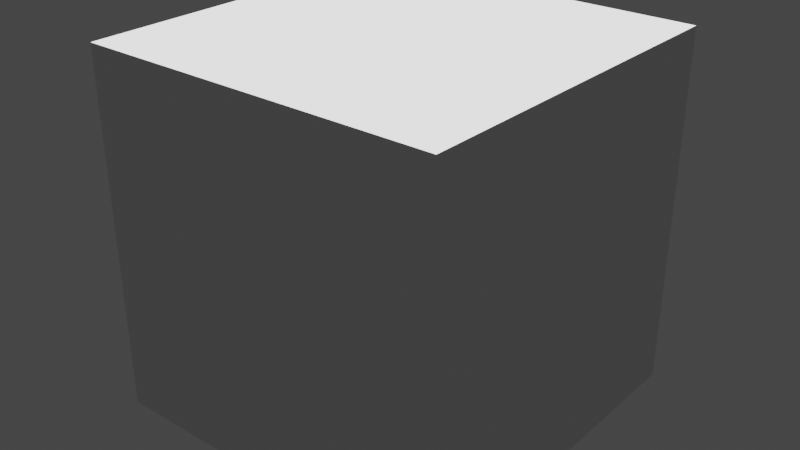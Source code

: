 # Source: startup.blend  (saved by Blender 2.93.20; exported with 4.5.12 LTS)
import bpy
from mathutils import Matrix  # noqa: F401  (used for matrix-valued properties, if any)

bpy.ops.wm.read_factory_settings(use_empty=True)
scene = bpy.context.scene
scene.name = 'Scene'

# ---- collections
col_collection = bpy.data.collections.new('Collection'); scene.collection.children.link(col_collection)

# ---- world
world_world = bpy.data.worlds.new('World'); scene.world = world_world
world_world.use_nodes = True; world_world.node_tree.nodes.clear()
_N = world_world.node_tree.nodes; _L = world_world.node_tree.links
n0 = _N.new('ShaderNodeOutputWorld'); n0.name = 'World Output'; n0.location = (300, 300)
n1 = _N.new('ShaderNodeBackground'); n1.name = 'Background'; n1.location = (10, 300)
n1.inputs[0].default_value = (0.05088, 0.05088, 0.05088, 1.0)
_L.new(n1.outputs[0], n0.inputs[0])
n0.is_active_output = True
world_world.color = (0.05088, 0.05088, 0.05088)
world_world.use_sun_shadow = False
world_world.sun_shadow_jitter_overblur = 0.0

# ---- cameras
cam_camera = bpy.data.cameras.new('Camera')
cam_camera.clip_end = 100.0
cam_camera.ortho_scale = 7.314
cam_camera.dof.focus_distance = 0.0
cam_camera.dof.aperture_fstop = 128.0

# ---- lights
light_sun_002 = bpy.data.lights.new('Sun.002', 'SUN')
light_sun_002.transmission_factor = 0.0
light_sun_002.energy = 6.48
light_sun_002.shadow_soft_size = 0.125

# ---- meshes
me_cube_001 = bpy.data.meshes.new('Cube.001')
me_cube_001.from_pydata([(-1.0, -1.0, -1.0), (-1.0, -1.0, 1.0), (-1.0, 1.0, -1.0), (-1.0, 1.0, 1.0), (1.0, -1.0, -1.0), (1.0, -1.0, 1.0), (1.0, 1.0, -1.0), (1.0, 1.0, 1.0)], [], [(0, 1, 3, 2), (2, 3, 7, 6), (6, 7, 5, 4), (4, 5, 1, 0), (2, 6, 4, 0), (7, 3, 1, 5)])
_uv = me_cube_001.uv_layers.new(name='UVMap')
_uv.uv.foreach_set('vector', [0.375, 0.0, 0.625, 0.0, 0.625, 0.25, 0.375, 0.25, 0.375, 0.25, 0.625, 0.25, 0.625, 0.5, 0.375, 0.5, 0.375, 0.5, 0.625, 0.5, 0.625, 0.75, 0.375, 0.75, 0.375, 0.75, 0.625, 0.75, 0.625, 1.0, 0.375, 1.0, 0.125, 0.5, 0.375, 0.5, 0.375, 0.75, 0.125, 0.75, 0.625, 0.5, 0.875, 0.5, 0.875, 0.75, 0.625, 0.75])
me_cube_001.use_remesh_fix_poles = True
me_cube_001.use_remesh_preserve_attributes = False
me_cube_001.update()

# ---- objects
ob_camera = bpy.data.objects.new('Camera', cam_camera)
ob_sun = bpy.data.objects.new('Sun', light_sun_002)
ob_cube = bpy.data.objects.new('Cube', me_cube_001)

# ---- transforms, parenting, visibility, modifiers, constraints
ob_camera.location = (1.183, -12.19, 5.281)
ob_camera.rotation_euler = (1.298, 4.297e-05, -6.16)
ob_camera.lock_rotations_4d = False
ob_camera.empty_display_type = 'ARROWS'
ob_camera.color = (0.0, 0.0, 0.0, 0.0)
ob_camera.display_type = 'WIRE'
ob_camera.lineart.crease_threshold = 0.0
ob_sun.location = (0.0, 0.0, 9.485)
ob_sun.lineart.crease_threshold = 0.0
ob_cube.location = (0.0, 0.0, 0.0)
_m = ob_cube.modifiers.new('ACON_mod_edgeSplit', 'EDGE_SPLIT')

# ---- collection membership
col_collection.objects.link(ob_camera)
col_collection.objects.link(ob_sun)
col_collection.objects.link(ob_cube)

# ---- scene / render settings (as saved in the file)
scene.frame_start = 1; scene.frame_end = 250; scene.frame_set(1)
scene.render.engine = 'BLENDER_EEVEE_NEXT'
scene.render.motion_blur_shutter = 1.0
scene.render.line_thickness = 0.3
scene.cycles.shading_system = True
scene.cycles.samples = 128
scene.cycles.sampling_pattern = 'TABULATED_SOBOL'
scene.cycles.use_adaptive_sampling = False
scene.cycles.use_light_tree = False
scene.view_settings.view_transform = 'Filmic'
bpy.context.view_layer.update()

# ---- added for rendering (the .blend has no active camera): camera
cam_auto = bpy.data.cameras.new('AutoCamera')
cam_auto.lens = 50.0
cam_auto.sensor_width = 36.0
cam_auto.clip_end = 1000.0
ob_auto_camera = bpy.data.objects.new('AutoCamera', cam_auto)
scene.collection.objects.link(ob_auto_camera)
ob_auto_camera.location = (3.20507, -3.84609, 2.56406)
ob_auto_camera.rotation_euler = (1.09748, -7.21219e-08, 0.694738)
scene.camera = ob_auto_camera
bpy.context.view_layer.update()
